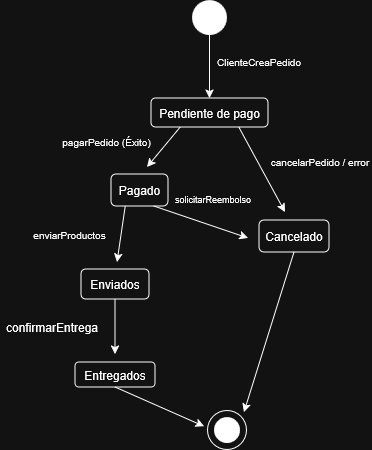

The diagram above was exported from draw.io. Its source (the exported page's mxGraphModel, read from the mxfile embedded in the PNG):
<mxGraphModel dx="786" dy="471" grid="0" gridSize="10" guides="1" tooltips="1" connect="1" arrows="1" fold="1" page="1" pageScale="1" pageWidth="827" pageHeight="1169" math="0" shadow="0">
  <root>
    <mxCell id="0" />
    <mxCell id="1" parent="0" />
    <mxCell id="-PFS36SLV8KdjsPRvPQA-1" parent="1" style="ellipse;whiteSpace=wrap;html=1;aspect=fixed;fillColor=light-dark(#FFFFFF,#FFFFFF);strokeColor=none;" value="" vertex="1">
      <mxGeometry height="35" width="35" x="361" y="165" as="geometry" />
    </mxCell>
    <mxCell id="B8ZwnlRjiecTj2N2WIcy-2" parent="1" style="rounded=1;whiteSpace=wrap;html=1;" value="Pendiente de pago" vertex="1">
      <mxGeometry height="29" width="117" x="320" y="263" as="geometry" />
    </mxCell>
    <mxCell id="B8ZwnlRjiecTj2N2WIcy-3" edge="1" parent="1" source="-PFS36SLV8KdjsPRvPQA-1" style="endArrow=classic;html=1;rounded=0;exitX=0.5;exitY=1;exitDx=0;exitDy=0;entryX=0.5;entryY=0;entryDx=0;entryDy=0;" target="B8ZwnlRjiecTj2N2WIcy-2" value="">
      <mxGeometry height="50" relative="1" width="50" as="geometry">
        <mxPoint x="260" y="235" as="sourcePoint" />
        <mxPoint x="260" y="295" as="targetPoint" />
      </mxGeometry>
    </mxCell>
    <mxCell id="B8ZwnlRjiecTj2N2WIcy-4" parent="1" style="text;html=1;whiteSpace=wrap;strokeColor=none;fillColor=none;align=center;verticalAlign=middle;rounded=0;fontSize=10;" value="ClienteCreaPedido" vertex="1">
      <mxGeometry height="30" width="112" x="372" y="212" as="geometry" />
    </mxCell>
    <mxCell id="B8ZwnlRjiecTj2N2WIcy-5" edge="1" parent="1" source="B8ZwnlRjiecTj2N2WIcy-2" style="endArrow=classic;html=1;rounded=0;exitX=0.25;exitY=1;exitDx=0;exitDy=0;" value="">
      <mxGeometry height="50" relative="1" width="50" as="geometry">
        <mxPoint x="338" y="349" as="sourcePoint" />
        <mxPoint x="316" y="332" as="targetPoint" />
      </mxGeometry>
    </mxCell>
    <mxCell id="B8ZwnlRjiecTj2N2WIcy-6" edge="1" parent="1" source="B8ZwnlRjiecTj2N2WIcy-2" style="endArrow=classic;html=1;rounded=0;exitX=0.75;exitY=1;exitDx=0;exitDy=0;" value="">
      <mxGeometry height="50" relative="1" width="50" as="geometry">
        <mxPoint x="399" y="377" as="sourcePoint" />
        <mxPoint x="454" y="377" as="targetPoint" />
      </mxGeometry>
    </mxCell>
    <mxCell id="B8ZwnlRjiecTj2N2WIcy-7" parent="1" style="rounded=1;whiteSpace=wrap;html=1;" value="Pagado" vertex="1">
      <mxGeometry height="32" width="57" x="280" y="339" as="geometry" />
    </mxCell>
    <mxCell id="B8ZwnlRjiecTj2N2WIcy-8" parent="1" style="text;html=1;whiteSpace=wrap;strokeColor=none;fillColor=none;align=center;verticalAlign=middle;rounded=0;fontSize=10;" value="pagarPedido (Éxito)" vertex="1">
      <mxGeometry height="30" width="97" x="227" y="292" as="geometry" />
    </mxCell>
    <mxCell id="B8ZwnlRjiecTj2N2WIcy-9" parent="1" style="text;html=1;whiteSpace=wrap;strokeColor=none;fillColor=none;align=center;verticalAlign=middle;rounded=0;fontSize=10;" value="cancelarPedido / error" vertex="1">
      <mxGeometry height="30" width="104" x="437" y="312" as="geometry" />
    </mxCell>
    <mxCell id="B8ZwnlRjiecTj2N2WIcy-10" parent="1" style="rounded=1;whiteSpace=wrap;html=1;" value="Cancelado" vertex="1">
      <mxGeometry height="32" width="70" x="428" y="385" as="geometry" />
    </mxCell>
    <mxCell id="B8ZwnlRjiecTj2N2WIcy-11" edge="1" parent="1" source="B8ZwnlRjiecTj2N2WIcy-7" style="endArrow=classic;html=1;rounded=0;exitX=0.75;exitY=1;exitDx=0;exitDy=0;" value="">
      <mxGeometry height="50" relative="1" width="50" as="geometry">
        <mxPoint x="315" y="402" as="sourcePoint" />
        <mxPoint x="417" y="403" as="targetPoint" />
      </mxGeometry>
    </mxCell>
    <mxCell id="B8ZwnlRjiecTj2N2WIcy-14" parent="1" style="text;html=1;whiteSpace=wrap;strokeColor=none;fillColor=none;align=center;verticalAlign=middle;rounded=0;fontSize=9;" value="solicitarReembolso" vertex="1">
      <mxGeometry height="30" width="90" x="337" y="349" as="geometry" />
    </mxCell>
    <mxCell id="B8ZwnlRjiecTj2N2WIcy-15" edge="1" parent="1" source="B8ZwnlRjiecTj2N2WIcy-7" style="endArrow=classic;html=1;rounded=0;exitX=0.25;exitY=1;exitDx=0;exitDy=0;" value="">
      <mxGeometry height="50" relative="1" width="50" as="geometry">
        <mxPoint x="250" y="483" as="sourcePoint" />
        <mxPoint x="286" y="427" as="targetPoint" />
      </mxGeometry>
    </mxCell>
    <mxCell id="B8ZwnlRjiecTj2N2WIcy-16" parent="1" style="rounded=1;whiteSpace=wrap;html=1;" value="Enviados" vertex="1">
      <mxGeometry height="30" width="68" x="250" y="434" as="geometry" />
    </mxCell>
    <mxCell id="B8ZwnlRjiecTj2N2WIcy-17" parent="1" style="text;html=1;whiteSpace=wrap;strokeColor=none;fillColor=none;align=center;verticalAlign=middle;rounded=0;fontSize=10;" value="enviarProductos" vertex="1">
      <mxGeometry height="30" width="83" x="197" y="385" as="geometry" />
    </mxCell>
    <mxCell id="B8ZwnlRjiecTj2N2WIcy-18" edge="1" parent="1" source="B8ZwnlRjiecTj2N2WIcy-16" style="endArrow=classic;html=1;rounded=0;exitX=0.5;exitY=1;exitDx=0;exitDy=0;" value="">
      <mxGeometry height="50" relative="1" width="50" as="geometry">
        <mxPoint x="284" y="467" as="sourcePoint" />
        <mxPoint x="284" y="519" as="targetPoint" />
      </mxGeometry>
    </mxCell>
    <mxCell id="B8ZwnlRjiecTj2N2WIcy-19" parent="1" style="rounded=1;whiteSpace=wrap;html=1;" value="Entregados" vertex="1">
      <mxGeometry height="25" width="80" x="244" y="527" as="geometry" />
    </mxCell>
    <mxCell id="B8ZwnlRjiecTj2N2WIcy-20" parent="1" style="ellipse;whiteSpace=wrap;html=1;aspect=fixed;fillColor=light-dark(#FFFFFF,#FFFFFF);strokeColor=none;" value="" vertex="1">
      <mxGeometry height="26" width="26" x="383" y="582" as="geometry" />
    </mxCell>
    <mxCell id="B8ZwnlRjiecTj2N2WIcy-22" parent="1" style="ellipse;whiteSpace=wrap;html=1;aspect=fixed;fillColor=none;strokeColor=default;fontColor=default;" value="" vertex="1">
      <mxGeometry height="39" width="39" x="376.5" y="575.5" as="geometry" />
    </mxCell>
    <mxCell id="B8ZwnlRjiecTj2N2WIcy-23" edge="1" parent="1" source="B8ZwnlRjiecTj2N2WIcy-19" style="endArrow=classic;html=1;rounded=0;exitX=0.5;exitY=1;exitDx=0;exitDy=0;entryX=-0.087;entryY=0.406;entryDx=0;entryDy=0;entryPerimeter=0;" target="B8ZwnlRjiecTj2N2WIcy-22" value="">
      <mxGeometry height="50" relative="1" width="50" as="geometry">
        <mxPoint x="282" y="647" as="sourcePoint" />
        <mxPoint x="332" y="597" as="targetPoint" />
      </mxGeometry>
    </mxCell>
    <mxCell id="B8ZwnlRjiecTj2N2WIcy-24" edge="1" parent="1" source="B8ZwnlRjiecTj2N2WIcy-10" style="endArrow=classic;html=1;rounded=0;exitX=0.5;exitY=1;exitDx=0;exitDy=0;entryX=0.936;entryY=0.038;entryDx=0;entryDy=0;entryPerimeter=0;" target="B8ZwnlRjiecTj2N2WIcy-22" value="">
      <mxGeometry height="50" relative="1" width="50" as="geometry">
        <mxPoint x="442" y="524" as="sourcePoint" />
        <mxPoint x="492" y="474" as="targetPoint" />
      </mxGeometry>
    </mxCell>
    <mxCell id="B8ZwnlRjiecTj2N2WIcy-25" parent="1" style="text;html=1;whiteSpace=wrap;strokeColor=none;fillColor=none;align=center;verticalAlign=middle;rounded=0;" value="confirmarEntrega" vertex="1">
      <mxGeometry height="30" width="104" x="169" y="477" as="geometry" />
    </mxCell>
  </root>
</mxGraphModel>